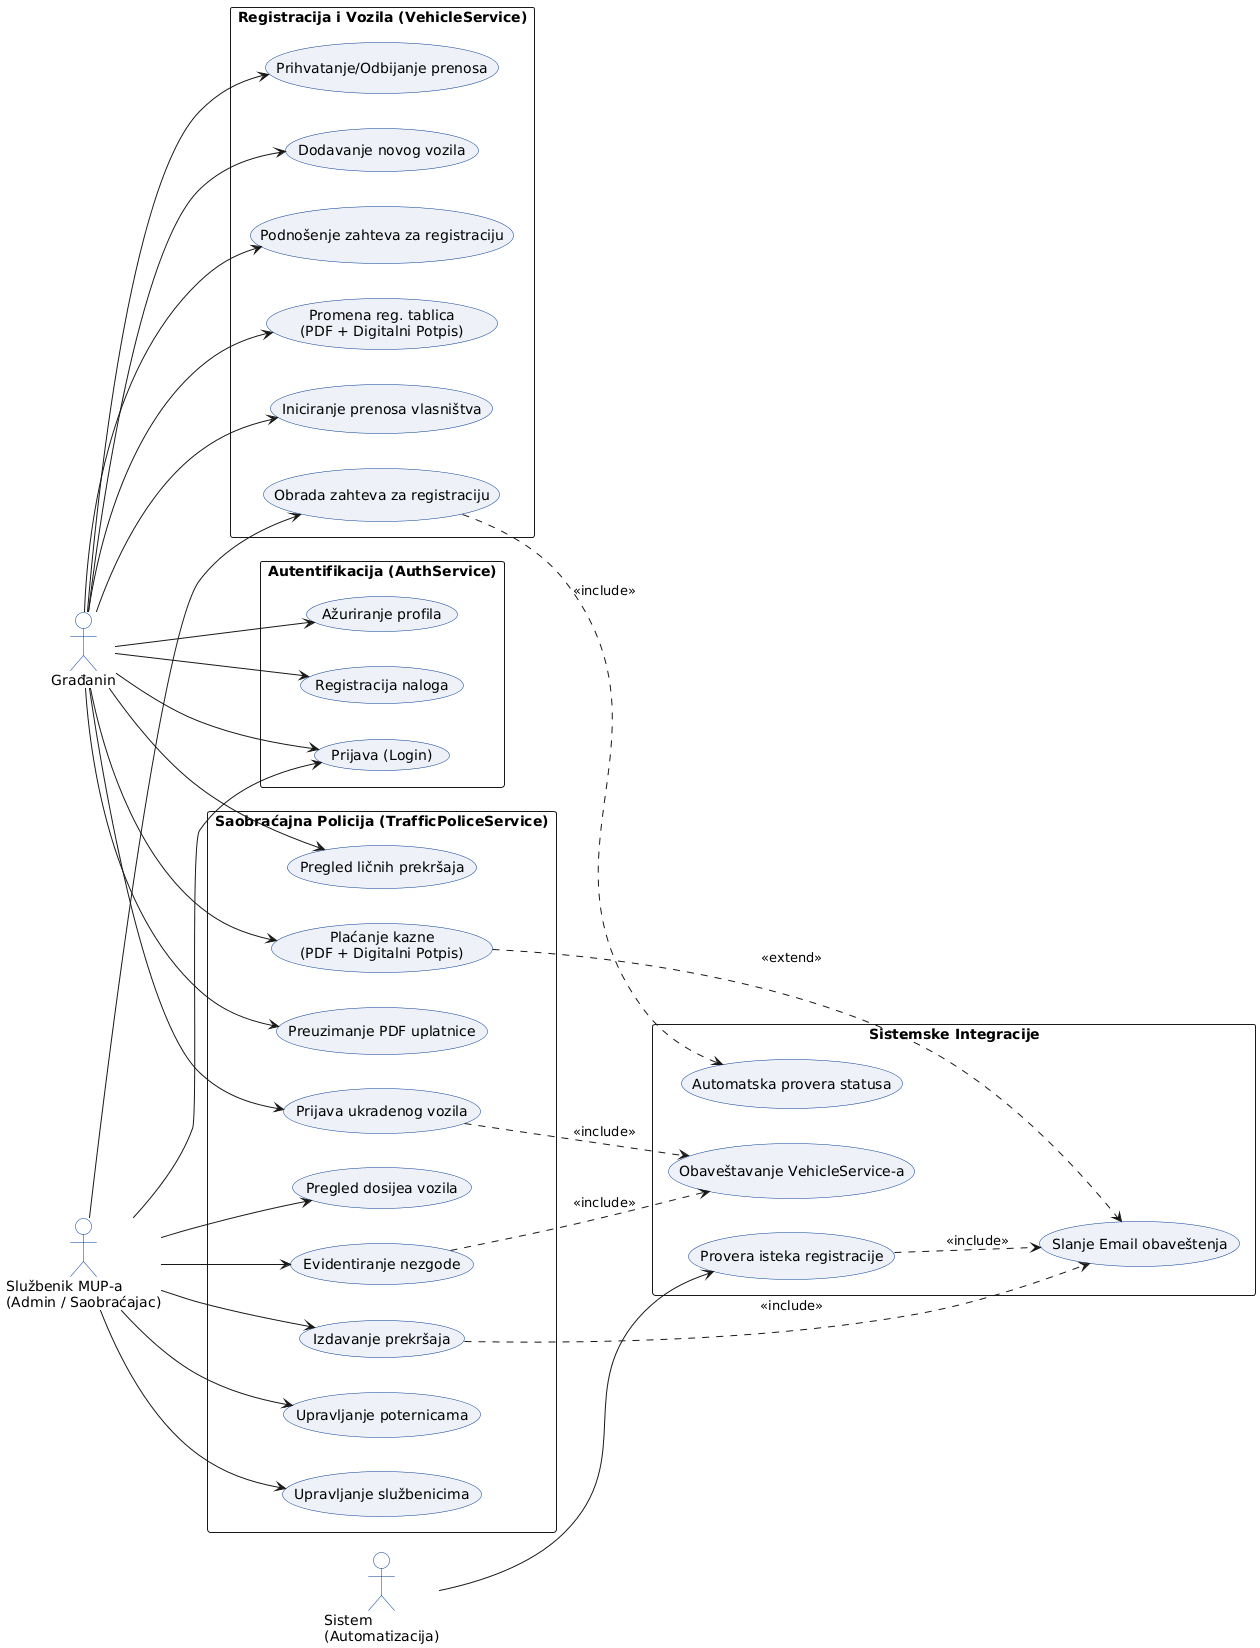

The diagram above was rendered by PlantUML. Its source (embedded in the PNG):
@startuml
' Podesavanja smera i stila
left to right direction
skinparam packageStyle rectangle
skinparam shadowing false

skinparam actor {
    BackgroundColor White
    BorderColor #003893
}

skinparam usecase {
    BackgroundColor #EEF2F8
    BorderColor #003893
}

' Akteri
actor "Građanin" as Citizen
actor "Službenik MUP-a\n(Admin / Saobraćajac)" as Admin
actor "Sistem\n(Automatizacija)" as System

' Paketi i Slučajevi Upotrebe
package "Autentifikacija (AuthService)" {
    usecase "Registracija naloga" as UC_Reg
    usecase "Prijava (Login)" as UC_Login
    usecase "Ažuriranje profila" as UC_Profile
}

package "Registracija i Vozila (VehicleService)" {
    usecase "Dodavanje novog vozila" as UC_AddVehicle
    usecase "Podnošenje zahteva za registraciju" as UC_RegReq
    usecase "Promena reg. tablica\n(PDF + Digitalni Potpis)" as UC_Plate
    usecase "Iniciranje prenosa vlasništva" as UC_InitTrans
    usecase "Prihvatanje/Odbijanje prenosa" as UC_RespTrans
    usecase "Obrada zahteva za registraciju" as UC_ProcReq
}

package "Saobraćajna Policija (TrafficPoliceService)" {
    usecase "Prijava ukradenog vozila" as UC_Stolen
    usecase "Pregled ličnih prekršaja" as UC_ViewViolations
    usecase "Plaćanje kazne\n(PDF + Digitalni Potpis)" as UC_PayFine
    usecase "Preuzimanje PDF uplatnice" as UC_PDF
    usecase "Pregled dosijea vozila" as UC_Dossier
    usecase "Izdavanje prekršaja" as UC_IssueViolation
    usecase "Evidentiranje nezgode" as UC_Accident
    usecase "Upravljanje poternicama" as UC_Flags
    usecase "Upravljanje službenicima" as UC_Officers
}

package "Sistemske Integracije" {
    usecase "Slanje Email obaveštenja" as UC_Email
    usecase "Automatska provera statusa" as UC_AutoCheck
    usecase "Obaveštavanje VehicleService-a" as UC_NotifyVS
    usecase "Provera isteka registracije" as UC_CheckExp
}

' Veze - Građanin
Citizen --> UC_Reg
Citizen --> UC_Login
Citizen --> UC_Profile
Citizen --> UC_AddVehicle
Citizen --> UC_RegReq
Citizen --> UC_Plate
Citizen --> UC_InitTrans
Citizen --> UC_RespTrans
Citizen --> UC_Stolen
Citizen --> UC_ViewViolations
Citizen --> UC_PayFine
Citizen --> UC_PDF

' Veze - Admin
Admin --> UC_Login
Admin --> UC_ProcReq
Admin --> UC_Dossier
Admin --> UC_IssueViolation
Admin --> UC_Accident
Admin --> UC_Flags
Admin --> UC_Officers

' Veze - Sistem
System --> UC_CheckExp

' Relacije između use case-ova (Inkluzije i Ekstenzije)
UC_CheckExp ..> UC_Email : <<include>>
UC_ProcReq ..> UC_AutoCheck : <<include>>
UC_IssueViolation ..> UC_Email : <<include>>
UC_Accident ..> UC_NotifyVS : <<include>>
UC_Stolen ..> UC_NotifyVS : <<include>>
UC_PayFine ..> UC_Email : <<extend>>
@enduml